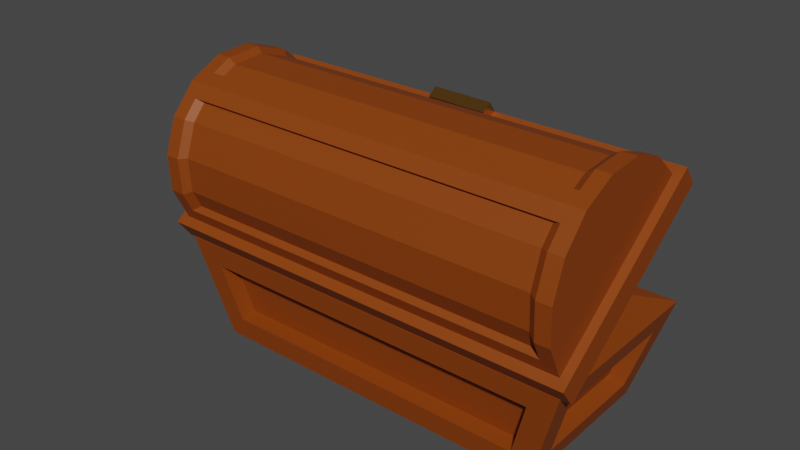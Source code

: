 # Source: barmalejus_chest.blend  (saved by Blender 4.1.23; exported with 4.5.12 LTS)
import bpy
from mathutils import Matrix  # noqa: F401  (used for matrix-valued properties, if any)

bpy.ops.wm.read_factory_settings(use_empty=True)
scene = bpy.context.scene
scene.name = 'camera'

# ---- collections
col_collection = bpy.data.collections.new('Collection'); scene.collection.children.link(col_collection)

# ---- materials (node trees are filled in below, after node groups)
mat_material_002 = bpy.data.materials.new('Material.002')
mat_material_006 = bpy.data.materials.new('Material.006')

# ---- material node trees
mat_material_002.use_nodes = True; mat_material_002.node_tree.nodes.clear()
_N = mat_material_002.node_tree.nodes; _L = mat_material_002.node_tree.links
n0 = _N.new('ShaderNodeBsdfPrincipled'); n0.name = 'Principled BSDF'; n0.location = (10, 300)
n0.distribution = 'GGX'
n0.subsurface_method = 'RANDOM_WALK_SKIN'
n0.inputs[0].default_value = (0.2655, 0.05048, 0.0, 1.0)
n0.inputs[1].default_value = 0.1376
n0.inputs[2].default_value = 0.5826
n0.inputs[3].default_value = 1.45
n0.inputs[27].default_value = (0.0, 0.0, 0.0, 1.0)
n0.inputs[28].default_value = 1.0
n1 = _N.new('ShaderNodeOutputMaterial'); n1.name = 'Material Output'; n1.location = (300, 300)
_L.new(n0.outputs[0], n1.inputs[0])
n1.is_active_output = True
mat_material_006.use_nodes = True; mat_material_006.node_tree.nodes.clear()
_N = mat_material_006.node_tree.nodes; _L = mat_material_006.node_tree.links
n0 = _N.new('ShaderNodeBsdfPrincipled'); n0.name = 'Principled BSDF'; n0.location = (10, 300)
n0.distribution = 'GGX'
n0.subsurface_method = 'RANDOM_WALK_SKIN'
n0.inputs[0].default_value = (0.7138, 0.3541, 0.07794, 1.0)
n0.inputs[1].default_value = 0.9908
n0.inputs[2].default_value = 0.2982
n0.inputs[3].default_value = 1.45
n0.inputs[27].default_value = (0.0, 0.0, 0.0, 1.0)
n0.inputs[28].default_value = 1.0
n1 = _N.new('ShaderNodeOutputMaterial'); n1.name = 'Material Output'; n1.location = (300, 300)
_L.new(n0.outputs[0], n1.inputs[0])
n1.is_active_output = True

# ---- world
world_world = bpy.data.worlds.new('World'); scene.world = world_world
world_world.use_nodes = True; world_world.node_tree.nodes.clear()
_N = world_world.node_tree.nodes; _L = world_world.node_tree.links
n0 = _N.new('ShaderNodeOutputWorld'); n0.name = 'World Output'; n0.location = (300, 300)
n1 = _N.new('ShaderNodeBackground'); n1.name = 'Background'; n1.location = (10, 300)
n1.inputs[0].default_value = (0.05088, 0.05088, 0.05088, 1.0)
_L.new(n1.outputs[0], n0.inputs[0])
n0.is_active_output = True
world_world.color = (0.05088, 0.05088, 0.05088)
world_world.use_sun_shadow = False
world_world.sun_shadow_jitter_overblur = 0.0

# ---- meshes
me_plane = bpy.data.meshes.new('Plane')
me_plane.from_pydata([(0.07019, -0.4387, 0.1861), (0.07019, -0.07091, 0.554), (0.07019, -0.4181, 0.2896), (0.07019, -0.3205, 0.4357), (0.07019, -0.1744, 0.5333), (1.93, 0.06893, 0.5539), (1.93, -0.4387, 0.1861), (1.93, -0.1744, 0.5333), (1.93, -0.3205, 0.4357), (1.93, -0.4181, 0.2896), (0.07019, 0.07091, 0.554), (0.07019, 0.4387, 0.1861), (0.07019, 0.1744, 0.5333), (0.07019, 0.3205, 0.4357), (0.07019, 0.4181, 0.2896), (1.93, 0.4387, 0.1861), (1.93, 0.4181, 0.2896), (1.93, 0.3205, 0.4357), (1.93, 0.1744, 0.5333), (0.07949, -0.3233, 0.2595), (0.0819, -0.3507, 0.1218), (1.918, -0.3506, 0.122), (1.921, -0.3233, 0.2597), (0.07951, -0.2493, 0.3687), (1.921, -0.2492, 0.3689), (0.07952, -0.1373, 0.4409), (1.921, -0.1373, 0.4411), (0.08195, 0.003804, 0.4676), (1.921, -0.002355, 0.4654), (1.921, 0.3236, 0.252), (1.918, 0.3544, 0.1137), (0.08193, 0.3543, 0.1135), (0.07952, 0.3236, 0.2518), (1.921, 0.2469, 0.363), (0.07953, 0.2468, 0.3628), (1.921, 0.1332, 0.4379), (0.07953, 0.1331, 0.4377), (0.08452, 0.3576, 0.01099), (0.08195, -0.008711, 0.4677), (0.08449, -0.3515, 0.0194), (1.916, -0.3514, 0.01959), (1.916, 0.3576, 0.01118), (-0.03985, -0.4984, 0.1166), (2.04, -0.4984, 0.1166), (2.04, 0.4984, 0.1166), (-0.03985, 0.4984, 0.1166), (-0.03985, 0.4984, 0.0006579), (-0.03985, -0.4984, 0.0006579), (2.04, -0.4984, 0.0006579), (2.04, 0.4984, 0.0006579), (0.0, -0.3612, 0.266), (0.0, -0.3788, 0.1777), (2.0, -0.3788, 0.1777), (2.0, -0.3612, 0.266), (0.0, -0.277, 0.3921), (2.0, -0.277, 0.3921), (0.0, -0.1509, 0.4764), (2.0, -0.1509, 0.4763), (0.0, 0.003822, 0.5071), (2.0, 0.3612, 0.266), (2.0, -1.443e-08, 0.506), (1.93, -0.06893, 0.5539), (2.0, 0.3788, 0.1777), (0.0, 0.3788, 0.1777), (0.0, 0.3612, 0.266), (2.0, 0.277, 0.3921), (0.0, 0.277, 0.3921), (2.0, 0.1509, 0.4763), (0.0, 0.1509, 0.4764), (0.0, -0.003822, 0.5071), (1.893, -0.3873, 0.2876), (0.1068, -0.3873, 0.2876), (1.893, -0.2969, 0.4228), (0.1068, -0.2969, 0.4228), (1.893, -0.1616, 0.5132), (0.1068, -0.1616, 0.5132), (0.1068, 0.3873, 0.2876), (1.893, 0.3873, 0.2876), (0.1068, 0.2969, 0.4228), (1.893, 0.2969, 0.4228), (0.1068, 0.1616, 0.5132), (1.893, 0.1616, 0.5132), (0.1068, -0.4062, 0.1911), (1.893, -0.4062, 0.1911), (0.1068, -0.0651, 0.5322), (1.893, -0.0632, 0.5322), (1.893, 0.4062, 0.1911), (0.1068, 0.4062, 0.1911), (0.1068, 0.0651, 0.5322), (1.893, 0.0632, 0.5322), (0.0, -0.4181, 0.2896), (0.0, -0.4524, 0.1173), (2.0, -0.4524, 0.1173), (2.0, -0.4181, 0.2896), (0.0, -0.3205, 0.4357), (2.0, -0.3205, 0.4357), (0.0, -0.1744, 0.5333), (2.0, -0.1744, 0.5333), (0.0, -0.002131, 0.5676), (2.0, -1.49e-08, 0.5676), (2.0, 0.4181, 0.2896), (2.0, 0.4524, 0.1173), (0.0, 0.4524, 0.1173), (0.0, 0.4181, 0.2896), (2.0, 0.3205, 0.4357), (0.0, 0.3205, 0.4357), (2.0, 0.1744, 0.5333), (0.0, 0.1744, 0.5333), (0.0, 0.002131, 0.5676)], [], [(101, 44, 45, 102), (98, 99, 108), (52, 62, 59, 65, 67, 60, 57, 55, 53), (11, 87, 86, 15), (18, 81, 89, 5), (2, 71, 73, 3), (15, 86, 77, 16), (10, 88, 80, 12), (9, 70, 83, 6), (1, 84, 85, 61), (12, 80, 78, 13), (63, 51, 50, 54, 56, 58, 69, 68, 66, 64), (39, 20, 21, 40), (41, 30, 31, 37), (27, 38, 28), (21, 22, 24, 26, 28, 35, 33, 29, 30), (20, 19, 22, 21), (19, 23, 24, 22), (23, 25, 26, 24), (25, 27, 28, 26), (30, 29, 32, 31), (29, 33, 34, 32), (33, 35, 36, 34), (35, 28, 38, 36), (31, 32, 34, 36, 38, 27, 25, 23, 19, 20), (40, 21, 30, 41), (37, 31, 20, 39), (39, 40, 48, 47), (40, 41, 49, 48), (41, 37, 46, 49), (47, 48, 43, 42), (49, 46, 45, 44), (48, 49, 44, 43), (46, 47, 42, 45), (102, 45, 42, 91), (91, 42, 43, 92), (92, 43, 44, 101), (37, 39, 47, 46), (2, 90, 91, 0), (0, 91, 92, 6), (6, 92, 93, 9), (3, 94, 90, 2), (9, 93, 95, 8), (4, 96, 94, 3), (8, 95, 97, 7), (1, 98, 96, 4), (7, 97, 99, 61), (61, 99, 98, 1), (16, 100, 101, 15), (15, 101, 102, 11), (11, 102, 103, 14), (17, 104, 100, 16), (14, 103, 105, 13), (18, 106, 104, 17), (13, 105, 107, 12), (12, 107, 108, 10), (5, 99, 106, 18), (10, 108, 99, 5), (82, 83, 70, 71), (71, 70, 72, 73), (73, 72, 74, 75), (75, 74, 85, 84), (86, 87, 76, 77), (77, 76, 78, 79), (79, 78, 80, 81), (81, 80, 88, 89), (8, 72, 70, 9), (5, 89, 88, 10), (14, 76, 87, 11), (3, 73, 75, 4), (16, 77, 79, 17), (7, 74, 72, 8), (13, 78, 76, 14), (4, 75, 84, 1), (0, 82, 71, 2), (17, 79, 81, 18), (61, 85, 74, 7), (6, 83, 82, 0), (51, 91, 90, 50), (53, 93, 92, 52), (50, 90, 94, 54), (55, 95, 93, 53), (54, 94, 96, 56), (57, 97, 95, 55), (56, 96, 98, 58), (60, 99, 97, 57), (62, 101, 100, 59), (64, 103, 102, 63), (59, 100, 104, 65), (66, 105, 103, 64), (65, 104, 106, 67), (68, 107, 105, 66), (69, 108, 107, 68), (63, 102, 91, 51), (58, 98, 108, 69), (52, 92, 101, 62), (67, 106, 99, 60)])
_uv = me_plane.uv_layers.new(name='UVMap')
_uv.uv.foreach_set('vector', [1.0, 1.0, 1.0, 1.0, 0.0, 1.0, 0.0, 1.0, 0.0, 0.4976, 1.0, 0.5024, 0.0, 0.5024, 1.0, 0.07352, 1.0, 0.9264, 1.0, 0.9234, 1.0, 0.8644, 1.0, 0.6781, 1.0, 0.4986, 1.0, 0.3213, 1.0, 0.1355, 1.0, 0.07655, 0.03509, 0.995, 0.03509, 0.995, 0.9649, 0.995, 0.9649, 0.995, 0.9649, 0.6928, 0.9649, 0.6928, 0.9649, 0.5776, 0.9649, 0.5776, 0.03509, 0.01263, 0.03509, 0.01263, 0.03509, 0.04859, 0.03509, 0.04859, 0.9649, 0.995, 0.9649, 0.995, 0.9649, 0.9874, 0.9649, 0.9874, 0.03509, 0.5784, 0.03509, 0.5784, 0.03509, 0.6928, 0.03509, 0.6928, 0.9649, 0.01263, 0.9649, 0.01263, 0.9649, 0.005044, 0.9649, 0.005044, 0.03509, 0.4216, 0.03509, 0.4216, 0.9649, 0.4224, 0.9649, 0.4224, 0.03509, 0.6928, 0.03509, 0.6928, 0.03509, 0.9514, 0.03509, 0.9514, 0.0, 0.9265, 0.0, 0.07354, 0.0, 0.07657, 0.0, 0.1355, 0.0, 0.3217, 0.0, 0.5043, 0.0, 0.4957, 0.0, 0.6783, 0.0, 0.8645, 0.0, 0.9234, 0.0, 0.0, 0.0, 0.0, 1.0, 0.0, 1.0, 0.0, 1.0, 1.0, 1.0, 1.0, 0.0, 1.0, 0.0, 1.0, 0.0, 0.4976, 0.0, 0.5024, 1.0, 0.5024, 1.0, 0.0, 1.0, 0.01263, 1.0, 0.04859, 1.0, 0.3072, 1.0, 0.4976, 1.0, 0.6928, 1.0, 0.9514, 1.0, 0.9874, 1.0, 1.0, 0.0, 0.0, 0.0, 0.01263, 1.0, 0.01263, 1.0, 0.0, 0.0, 0.01263, 0.0, 0.04859, 1.0, 0.04859, 1.0, 0.01263, 0.0, 0.04859, 0.0, 0.3072, 1.0, 0.3072, 1.0, 0.04859, 0.0, 0.3072, 0.0, 0.4976, 1.0, 0.4976, 1.0, 0.3072, 1.0, 1.0, 1.0, 0.9874, 0.0, 0.9874, 0.0, 1.0, 1.0, 0.9874, 1.0, 0.9514, 0.0, 0.9514, 0.0, 0.9874, 1.0, 0.9514, 1.0, 0.6928, 0.0, 0.6928, 0.0, 0.9514, 1.0, 0.6928, 1.0, 0.5024, 0.0, 0.5024, 0.0, 0.6928, 0.0, 1.0, 0.0, 0.9874, 0.0, 0.9514, 0.0, 0.6928, 0.0, 0.5024, 0.0, 0.4976, 0.0, 0.3072, 0.0, 0.04859, 0.0, 0.01263, 0.0, 0.0, 1.0, 0.0, 1.0, 0.0, 1.0, 1.0, 1.0, 1.0, 0.0, 1.0, 0.0, 1.0, 0.0, 0.0, 0.0, 0.0, 0.0, 0.0, 1.0, 0.0, 1.0, 0.0, 0.0, 0.0, 1.0, 0.0, 1.0, 1.0, 1.0, 1.0, 1.0, 0.0, 1.0, 1.0, 0.0, 1.0, 0.0, 1.0, 1.0, 1.0, 0.0, 0.0, 1.0, 0.0, 1.0, 0.0, 0.0, 0.0, 1.0, 1.0, 0.0, 1.0, 0.0, 1.0, 1.0, 1.0, 1.0, 0.0, 1.0, 1.0, 1.0, 1.0, 1.0, 0.0, 0.0, 1.0, 0.0, 0.0, 0.0, 0.0, 0.0, 1.0, 0.0, 1.0, 0.0, 1.0, 0.0, 0.0, 0.0, 0.0, 0.0, 0.0, 0.0, 0.0, 1.0, 0.0, 1.0, 0.0, 1.0, 0.0, 1.0, 0.0, 1.0, 1.0, 1.0, 1.0, 0.0, 1.0, 0.0, 0.0, 0.0, 0.0, 0.0, 1.0, 0.03509, 0.01263, 0.0, 0.01263, 0.0, 0.0, 0.03509, 0.005044, 0.03509, 0.005044, 0.0, 0.0, 1.0, 0.0, 0.9649, 0.005044, 0.9649, 0.005044, 1.0, 0.0, 1.0, 0.01263, 0.9649, 0.01263, 0.03509, 0.04859, 0.0, 0.04859, 0.0, 0.01263, 0.03509, 0.01263, 0.9649, 0.01263, 1.0, 0.01263, 1.0, 0.04859, 0.9649, 0.04859, 0.03509, 0.3072, 0.0, 0.3072, 0.0, 0.04859, 0.03509, 0.04859, 0.9649, 0.04859, 1.0, 0.04859, 1.0, 0.3072, 0.9649, 0.3072, 0.03509, 0.4216, 0.0, 0.4976, 0.0, 0.3072, 0.03509, 0.3072, 0.9649, 0.3072, 1.0, 0.3072, 1.0, 0.4976, 0.9649, 0.4224, 0.9649, 0.4224, 1.0, 0.4976, 0.0, 0.4976, 0.03509, 0.4216, 0.9649, 0.9874, 1.0, 0.9874, 1.0, 1.0, 0.9649, 0.995, 0.9649, 0.995, 1.0, 1.0, 0.0, 1.0, 0.03509, 0.995, 0.03509, 0.995, 0.0, 1.0, 0.0, 0.9874, 0.03509, 0.9874, 0.9649, 0.9514, 1.0, 0.9514, 1.0, 0.9874, 0.9649, 0.9874, 0.03509, 0.9874, 0.0, 0.9874, 0.0, 0.9514, 0.03509, 0.9514, 0.9649, 0.6928, 1.0, 0.6928, 1.0, 0.9514, 0.9649, 0.9514, 0.03509, 0.9514, 0.0, 0.9514, 0.0, 0.6928, 0.03509, 0.6928, 0.03509, 0.6928, 0.0, 0.6928, 0.0, 0.5024, 0.03509, 0.5784, 0.9649, 0.5776, 1.0, 0.5024, 1.0, 0.6928, 0.9649, 0.6928, 0.03509, 0.5784, 0.0, 0.5024, 1.0, 0.5024, 0.9649, 0.5776, 0.03509, 0.005044, 0.9649, 0.005044, 0.9649, 0.01263, 0.03509, 0.01263, 0.03509, 0.01263, 0.9649, 0.01263, 0.9649, 0.04859, 0.03509, 0.04859, 0.03509, 0.04859, 0.9649, 0.04859, 0.9649, 0.3072, 0.03509, 0.3072, 0.03509, 0.3072, 0.9649, 0.3072, 0.9649, 0.4224, 0.03509, 0.4216, 0.9649, 0.995, 0.03509, 0.995, 0.03509, 0.9874, 0.9649, 0.9874, 0.9649, 0.9874, 0.03509, 0.9874, 0.03509, 0.9514, 0.9649, 0.9514, 0.9649, 0.9514, 0.03509, 0.9514, 0.03509, 0.6928, 0.9649, 0.6928, 0.9649, 0.6928, 0.03509, 0.6928, 0.03509, 0.5784, 0.9649, 0.5776, 0.9649, 0.04859, 0.9649, 0.04859, 0.9649, 0.01263, 0.9649, 0.01263, 0.9649, 0.5776, 0.9649, 0.5776, 0.03509, 0.5784, 0.03509, 0.5784, 0.03509, 0.9874, 0.03509, 0.9874, 0.03509, 0.995, 0.03509, 0.995, 0.03509, 0.04859, 0.03509, 0.04859, 0.03509, 0.3072, 0.03509, 0.3072, 0.9649, 0.9874, 0.9649, 0.9874, 0.9649, 0.9514, 0.9649, 0.9514, 0.9649, 0.3072, 0.9649, 0.3072, 0.9649, 0.04859, 0.9649, 0.04859, 0.03509, 0.9514, 0.03509, 0.9514, 0.03509, 0.9874, 0.03509, 0.9874, 0.03509, 0.3072, 0.03509, 0.3072, 0.03509, 0.4216, 0.03509, 0.4216, 0.03509, 0.005044, 0.03509, 0.005044, 0.03509, 0.01263, 0.03509, 0.01263, 0.9649, 0.9514, 0.9649, 0.9514, 0.9649, 0.6928, 0.9649, 0.6928, 0.9649, 0.4224, 0.9649, 0.4224, 0.9649, 0.3072, 0.9649, 0.3072, 0.9649, 0.005044, 0.9649, 0.005044, 0.03509, 0.005044, 0.03509, 0.005044, 0.0, 0.07354, 0.0, 0.0, 0.0, 0.01263, 0.0, 0.07657, 1.0, 0.07655, 1.0, 0.01263, 1.0, 0.0, 1.0, 0.07352, 0.0, 0.07657, 0.0, 0.01263, 0.0, 0.04859, 0.0, 0.1355, 1.0, 0.1355, 1.0, 0.04859, 1.0, 0.01263, 1.0, 0.07655, 0.0, 0.1355, 0.0, 0.04859, 0.0, 0.3072, 0.0, 0.3217, 1.0, 0.3213, 1.0, 0.3072, 1.0, 0.04859, 1.0, 0.1355, 0.0, 0.3217, 0.0, 0.3072, 0.0, 0.4976, 0.0, 0.5043, 1.0, 0.4986, 1.0, 0.4976, 1.0, 0.3072, 1.0, 0.3213, 1.0, 0.9264, 1.0, 1.0, 1.0, 0.9874, 1.0, 0.9234, 0.0, 0.9234, 0.0, 0.9874, 0.0, 1.0, 0.0, 0.9265, 1.0, 0.9234, 1.0, 0.9874, 1.0, 0.9514, 1.0, 0.8644, 0.0, 0.8645, 0.0, 0.9514, 0.0, 0.9874, 0.0, 0.9234, 1.0, 0.8644, 1.0, 0.9514, 1.0, 0.6928, 1.0, 0.6781, 0.0, 0.6783, 0.0, 0.6928, 0.0, 0.9514, 0.0, 0.8645, 0.0, 0.4957, 0.0, 0.5024, 0.0, 0.6928, 0.0, 0.6783, 0.0, 0.9265, 0.0, 1.0, 0.0, 0.0, 0.0, 0.07354, 0.0, 0.5043, 0.0, 0.4976, 0.0, 0.5024, 0.0, 0.4957, 1.0, 0.07352, 1.0, 0.0, 1.0, 1.0, 1.0, 0.9264, 1.0, 0.6781, 1.0, 0.6928, 1.0, 0.4976, 1.0, 0.4986])
me_plane.materials.append(mat_material_002)
me_plane.update()
me_plane_001 = bpy.data.meshes.new('Plane.001')
me_plane_001.from_pydata([(-0.8495, -0.3843, 0.0), (0.8495, -0.3843, 0.0), (-0.8495, 0.3843, 0.0), (0.8495, 0.3843, 0.0), (-1.0, 0.4524, 0.4965), (-1.0, -0.4524, 0.4965), (1.0, -0.4524, 0.4965), (1.0, 0.4524, 0.4965), (-0.7376, 0.2958, 0.09972), (-0.7376, -0.2958, 0.09972), (0.7376, -0.2958, 0.09972), (0.7376, 0.2958, 0.09972), (-0.8527, 0.3479, 0.5189), (-0.8527, -0.3479, 0.5189), (0.8527, -0.3479, 0.5189), (0.8527, 0.3479, 0.5189), (-0.8819, 0.2862, 0.107), (-0.9676, 0.325, 0.3895), (-0.9676, -0.325, 0.3895), (-0.8819, -0.2862, 0.107), (0.8819, -0.2862, 0.107), (0.9676, -0.325, 0.3895), (0.9676, 0.325, 0.3895), (0.8819, 0.2862, 0.107), (0.7663, 0.3995, 0.1108), (0.8497, 0.4372, 0.3858), (-0.8497, 0.4372, 0.3858), (-0.7663, 0.3995, 0.1108), (-0.7663, -0.3995, 0.1108), (-0.8497, -0.4372, 0.3858), (0.8497, -0.4372, 0.3858), (0.7663, -0.3995, 0.1108), (-0.8921, 0.3247, 0.4124), (-0.8064, 0.286, 0.1299), (-0.8064, -0.286, 0.1299), (-0.8921, -0.3247, 0.4124), (0.8064, -0.286, 0.1299), (0.8921, -0.3247, 0.4124), (0.8064, 0.286, 0.1299), (0.8921, 0.3247, 0.4124), (0.7663, 0.3211, 0.1215), (0.8497, 0.3587, 0.3965), (-0.7663, 0.3211, 0.1215), (-0.8497, 0.3587, 0.3965), (-0.7663, -0.3211, 0.1215), (-0.8497, -0.3587, 0.3965), (0.7663, -0.3211, 0.1215), (0.8497, -0.3587, 0.3965)], [], [(0, 2, 3, 1), (24, 40, 41, 25), (19, 34, 33, 16), (20, 36, 37, 21), (16, 33, 32, 17), (9, 10, 11, 8), (8, 12, 13, 9), (10, 14, 15, 11), (11, 15, 12, 8), (9, 13, 14, 10), (6, 14, 13, 5), (7, 15, 14, 6), (4, 12, 15, 7), (5, 13, 12, 4), (2, 16, 17, 4), (4, 17, 18, 5), (5, 18, 19, 0), (0, 19, 16, 2), (1, 20, 21, 6), (6, 21, 22, 7), (7, 22, 23, 3), (3, 23, 20, 1), (3, 24, 25, 7), (7, 25, 26, 4), (4, 26, 27, 2), (2, 27, 24, 3), (0, 28, 29, 5), (5, 29, 30, 6), (6, 30, 31, 1), (1, 31, 28, 0), (33, 34, 35, 32), (36, 38, 39, 37), (40, 42, 43, 41), (44, 46, 47, 45), (23, 38, 36, 20), (28, 44, 45, 29), (17, 32, 35, 18), (27, 42, 40, 24), (21, 37, 39, 22), (31, 46, 44, 28), (18, 35, 34, 19), (25, 41, 43, 26), (22, 39, 38, 23), (29, 45, 47, 30), (26, 43, 42, 27), (30, 47, 46, 31)])
_uv = me_plane_001.uv_layers.new(name='UVMap')
_uv.uv.foreach_set('vector', [0.0, 0.0, 0.0, 1.0, 1.0, 1.0, 1.0, 0.0, 0.936, 1.0, 0.936, 1.0, 0.9393, 1.0, 0.9393, 1.0, 0.0, 0.1389, 0.0, 0.1389, 0.0, 0.8611, 0.0, 0.8611, 1.0, 0.1389, 1.0, 0.1389, 1.0, 0.1301, 1.0, 0.1301, 0.0, 0.8611, 0.0, 0.8611, 0.0, 0.8699, 0.0, 0.8699, 0.0, 0.0, 1.0, 0.0, 1.0, 1.0, 0.0, 1.0, 0.0, 1.0, 0.0, 1.0, 0.0, 0.0, 0.0, 0.0, 1.0, 0.0, 1.0, 0.0, 1.0, 1.0, 1.0, 1.0, 1.0, 1.0, 1.0, 1.0, 0.0, 1.0, 0.0, 1.0, 0.0, 0.0, 0.0, 0.0, 1.0, 0.0, 1.0, 0.0, 1.0, 0.0, 1.0, 0.0, 0.0, 0.0, 0.0, 0.0, 1.0, 1.0, 1.0, 1.0, 1.0, 0.0, 1.0, 0.0, 0.0, 1.0, 0.0, 1.0, 1.0, 1.0, 1.0, 1.0, 0.0, 0.0, 0.0, 0.0, 0.0, 1.0, 0.0, 1.0, 0.0, 1.0, 0.0, 0.8611, 0.0, 0.8699, 0.0, 1.0, 0.0, 1.0, 0.0, 0.8699, 0.0, 0.1301, 0.0, 0.0, 0.0, 0.0, 0.0, 0.1301, 0.0, 0.1389, 0.0, 0.0, 0.0, 0.0, 0.0, 0.1389, 0.0, 0.8611, 0.0, 1.0, 1.0, 0.0, 1.0, 0.1389, 1.0, 0.1301, 1.0, 0.0, 1.0, 0.0, 1.0, 0.1301, 1.0, 0.8699, 1.0, 1.0, 1.0, 1.0, 1.0, 0.8699, 1.0, 0.8611, 1.0, 1.0, 1.0, 1.0, 1.0, 0.8611, 1.0, 0.1389, 1.0, 0.0, 1.0, 1.0, 0.936, 1.0, 0.9393, 1.0, 1.0, 1.0, 1.0, 1.0, 0.9393, 1.0, 0.06071, 1.0, 0.0, 1.0, 0.0, 1.0, 0.06071, 1.0, 0.06404, 1.0, 0.0, 1.0, 0.0, 1.0, 0.06404, 1.0, 0.936, 1.0, 1.0, 1.0, 0.0, 0.0, 0.06404, 0.0, 0.06071, 0.0, 0.0, 0.0, 0.0, 0.0, 0.06071, 0.0, 0.9393, 0.0, 1.0, 0.0, 1.0, 0.0, 0.9393, 0.0, 0.936, 0.0, 1.0, 0.0, 1.0, 0.0, 0.936, 0.0, 0.06404, 0.0, 0.0, 0.0, 0.0, 0.8611, 0.0, 0.1389, 0.0, 0.1301, 0.0, 0.8699, 1.0, 0.1389, 1.0, 0.8611, 1.0, 0.8699, 1.0, 0.1301, 0.936, 1.0, 0.06404, 1.0, 0.06071, 1.0, 0.9393, 1.0, 0.06404, 0.0, 0.936, 0.0, 0.9393, 0.0, 0.06071, 0.0, 1.0, 0.8611, 1.0, 0.8611, 1.0, 0.1389, 1.0, 0.1389, 0.06404, 0.0, 0.06404, 0.0, 0.06071, 0.0, 0.06071, 0.0, 0.0, 0.8699, 0.0, 0.8699, 0.0, 0.1301, 0.0, 0.1301, 0.06404, 1.0, 0.06404, 1.0, 0.936, 1.0, 0.936, 1.0, 1.0, 0.1301, 1.0, 0.1301, 1.0, 0.8699, 1.0, 0.8699, 0.936, 0.0, 0.936, 0.0, 0.06404, 0.0, 0.06404, 0.0, 0.0, 0.1301, 0.0, 0.1301, 0.0, 0.1389, 0.0, 0.1389, 0.9393, 1.0, 0.9393, 1.0, 0.06071, 1.0, 0.06071, 1.0, 1.0, 0.8699, 1.0, 0.8699, 1.0, 0.8611, 1.0, 0.8611, 0.06071, 0.0, 0.06071, 0.0, 0.9393, 0.0, 0.9393, 0.0, 0.06071, 1.0, 0.06071, 1.0, 0.06404, 1.0, 0.06404, 1.0, 0.9393, 0.0, 0.9393, 0.0, 0.936, 0.0, 0.936, 0.0])
me_plane_001.materials.append(mat_material_002)
me_plane_001.update()
me_plane_002 = bpy.data.meshes.new('Plane.002')
me_plane_002.from_pydata([(2.04, 0.4984, 0.1166), (-0.03985, 0.4984, 0.1166), (-0.03985, 0.4984, 0.0006579), (2.04, 0.4984, 0.0006579)], [], [(3, 2, 1, 0)])
_uv = me_plane_002.uv_layers.new(name='UVMap')
_uv.uv.foreach_set('vector', [1.0, 1.0, 0.0, 1.0, 0.0, 1.0, 1.0, 1.0])
me_plane_002.materials.append(mat_material_002)
me_plane_002.update()
me_plane_008 = bpy.data.meshes.new('Plane.008')
me_plane_008.from_pydata([(1.145, 0.4468, 0.1779), (0.855, 0.4477, 0.1809), (0.9842, 0.4473, -0.1061), (0.8551, 0.4477, 0.02431), (0.9197, 0.4475, -0.08815), (0.8724, 0.4477, -0.04042), (1.016, 0.4472, -0.1064), (1.145, 0.4468, 0.02137), (1.08, 0.447, -0.08978), (1.128, 0.4468, -0.04301), (1.145, 0.4487, 0.1779), (0.8551, 0.4496, 0.1809), (0.9844, 0.4492, -0.1061), (1.016, 0.4491, -0.1064), (1.081, 0.4489, -0.08978), (1.128, 0.4487, -0.04301), (1.145, 0.4487, 0.02137), (0.8552, 0.4496, 0.02431), (0.8726, 0.4496, -0.04042), (0.9199, 0.4494, -0.08815), (1.145, 0.5029, 0.1779), (0.8553, 0.5039, 0.1809), (0.9846, 0.5034, -0.1061), (1.016, 0.5033, -0.1064), (1.081, 0.5031, -0.08978), (1.128, 0.503, -0.04301), (1.145, 0.5029, 0.02137), (0.8554, 0.5039, 0.02431), (0.8728, 0.5038, -0.04041), (0.92, 0.5036, -0.08815)], [], [(6, 8, 9, 7, 0, 1, 3, 5, 4, 2), (15, 25, 26, 16), (9, 15, 16, 7), (2, 12, 13, 6), (5, 18, 19, 4), (7, 16, 10, 0), (6, 13, 14, 8), (4, 19, 12, 2), (1, 11, 17, 3), (8, 14, 15, 9), (0, 10, 11, 1), (3, 17, 18, 5), (23, 22, 29, 28, 27, 21, 20, 26, 25, 24), (12, 22, 23, 13), (18, 28, 29, 19), (16, 26, 20, 10), (13, 23, 24, 14), (19, 29, 22, 12), (11, 21, 27, 17), (14, 24, 25, 15), (10, 20, 21, 11), (17, 27, 28, 18)])
_uv = me_plane_008.uv_layers.new(name='UVMap')
_uv.uv.foreach_set('vector', [0.5547, 1.0, 0.7774, 1.0, 0.9403, 1.0, 1.0, 1.0, 1.0, 1.0, 0.0, 1.0, 0.0, 1.0, 0.05966, 1.0, 0.2226, 1.0, 0.4453, 1.0, 0.9403, 1.0, 0.9403, 1.0, 1.0, 1.0, 1.0, 1.0, 0.9403, 1.0, 0.9403, 1.0, 1.0, 1.0, 1.0, 1.0, 0.4453, 1.0, 0.4453, 1.0, 0.5547, 1.0, 0.5547, 1.0, 0.05966, 1.0, 0.05966, 1.0, 0.2226, 1.0, 0.2226, 1.0, 1.0, 1.0, 1.0, 1.0, 1.0, 1.0, 1.0, 1.0, 0.5547, 1.0, 0.5547, 1.0, 0.7774, 1.0, 0.7774, 1.0, 0.2226, 1.0, 0.2226, 1.0, 0.4453, 1.0, 0.4453, 1.0, 0.0, 1.0, 0.0, 1.0, 0.0, 1.0, 0.0, 1.0, 0.7774, 1.0, 0.7774, 1.0, 0.9403, 1.0, 0.9403, 1.0, 1.0, 1.0, 1.0, 1.0, 0.0, 1.0, 0.0, 1.0, 0.0, 1.0, 0.0, 1.0, 0.05966, 1.0, 0.05966, 1.0, 0.5547, 1.0, 0.4453, 1.0, 0.2226, 1.0, 0.05966, 1.0, 0.0, 1.0, 0.0, 1.0, 1.0, 1.0, 1.0, 1.0, 0.9403, 1.0, 0.7774, 1.0, 0.4453, 1.0, 0.4453, 1.0, 0.5547, 1.0, 0.5547, 1.0, 0.05966, 1.0, 0.05966, 1.0, 0.2226, 1.0, 0.2226, 1.0, 1.0, 1.0, 1.0, 1.0, 1.0, 1.0, 1.0, 1.0, 0.5547, 1.0, 0.5547, 1.0, 0.7774, 1.0, 0.7774, 1.0, 0.2226, 1.0, 0.2226, 1.0, 0.4453, 1.0, 0.4453, 1.0, 0.0, 1.0, 0.0, 1.0, 0.0, 1.0, 0.0, 1.0, 0.7774, 1.0, 0.7774, 1.0, 0.9403, 1.0, 0.9403, 1.0, 1.0, 1.0, 1.0, 1.0, 0.0, 1.0, 0.0, 1.0, 0.0, 1.0, 0.0, 1.0, 0.05966, 1.0, 0.05966, 1.0])
me_plane_008.materials.append(mat_material_006)
me_plane_008.update()
me_circle = bpy.data.meshes.new('Circle')
me_circle.from_pydata([(0.0, 1.0, 0.0), (-0.5, 0.866, 0.0), (-0.866, 0.5, 0.0), (-1.0, 0.0, 0.0), (-0.866, -0.5, 0.0), (-0.5, -0.866, 0.0), (0.0, -1.0, 0.0), (0.5, -0.866, 0.0), (0.866, -0.5, 0.0), (1.0, 0.0, 0.0), (0.866, 0.5, 0.0), (0.5, 0.866, 0.0), (-0.3567, 0.6178, 0.2717), (0.0, 0.7134, 0.2717), (-0.6178, 0.3567, 0.2717), (-0.7134, 0.0, 0.2717), (-0.6178, -0.3567, 0.2717), (-0.3567, -0.6178, 0.2717), (0.0, -0.7134, 0.2717), (0.3567, -0.6178, 0.2717), (0.6178, -0.3567, 0.2717), (0.7134, 0.0, 0.2717), (0.6178, 0.3567, 0.2717), (0.3567, 0.6178, 0.2717), (-0.3567, 0.6178, 0.08632), (1.809e-09, 0.7134, 0.08632), (-0.6178, 0.3567, 0.08632), (-0.7134, 0.0, 0.08632), (-0.6178, -0.3567, 0.08632), (-0.3567, -0.6178, 0.08632), (1.809e-09, -0.7134, 0.08632), (0.3567, -0.6178, 0.08632), (0.6178, -0.3567, 0.08632), (0.7134, 0.0, 0.08632), (0.6178, 0.3567, 0.08632), (0.3567, 0.6178, 0.08632), (-0.5, 0.866, 0.1752), (-0.4501, 0.7795, 0.2717), (-0.4933, 0.8544, 0.2235), (-0.475, 0.8228, 0.2588), (0.0, 0.9001, 0.2717), (0.0, 1.0, 0.1752), (0.0, 0.9501, 0.2588), (0.0, 0.9866, 0.2235), (-0.866, 0.5, 0.1752), (-0.7795, 0.4501, 0.2717), (-0.8544, 0.4933, 0.2235), (-0.8228, 0.475, 0.2588), (-1.0, 0.0, 0.1752), (-0.9001, 0.0, 0.2717), (-0.9866, 0.0, 0.2235), (-0.9501, 0.0, 0.2588), (-0.866, -0.5, 0.1752), (-0.7795, -0.4501, 0.2717), (-0.8544, -0.4933, 0.2235), (-0.8228, -0.475, 0.2588), (-0.5, -0.866, 0.1752), (-0.4501, -0.7795, 0.2717), (-0.4933, -0.8544, 0.2235), (-0.475, -0.8228, 0.2588), (0.0, -1.0, 0.1752), (0.0, -0.9001, 0.2717), (0.0, -0.9866, 0.2235), (0.0, -0.9501, 0.2588), (0.5, -0.866, 0.1752), (0.4501, -0.7795, 0.2717), (0.4933, -0.8544, 0.2235), (0.475, -0.8228, 0.2588), (0.866, -0.5, 0.1752), (0.7795, -0.4501, 0.2717), (0.8544, -0.4933, 0.2235), (0.8228, -0.475, 0.2588), (1.0, 0.0, 0.1752), (0.9001, 0.0, 0.2717), (0.9866, 0.0, 0.2235), (0.9501, 0.0, 0.2588), (0.866, 0.5, 0.1752), (0.7795, 0.4501, 0.2717), (0.8544, 0.4933, 0.2235), (0.8228, 0.475, 0.2588), (0.5, 0.866, 0.1752), (0.4501, 0.7795, 0.2717), (0.4933, 0.8544, 0.2235), (0.475, 0.8228, 0.2588)], [], [(1, 0, 11, 10, 9, 8, 7, 6, 5, 4, 3, 2), (22, 23, 35, 34), (21, 20, 69, 73), (18, 17, 57, 61), (15, 14, 45, 49), (13, 23, 81, 40), (22, 21, 73, 77), (19, 18, 61, 65), (16, 15, 49, 53), (23, 22, 77, 81), (20, 19, 65, 69), (17, 16, 53, 57), (14, 12, 37, 45), (0, 1, 36, 41), (1, 2, 44, 36), (2, 3, 48, 44), (3, 4, 52, 48), (4, 5, 56, 52), (5, 6, 60, 56), (6, 7, 64, 60), (7, 8, 68, 64), (8, 9, 72, 68), (9, 10, 76, 72), (10, 11, 80, 76), (11, 0, 41, 80), (24, 26, 27, 28, 29, 30, 31, 32, 33, 34, 35, 25), (13, 12, 24, 25), (19, 20, 32, 31), (16, 17, 29, 28), (23, 13, 25, 35), (12, 14, 26, 24), (20, 21, 33, 32), (17, 18, 30, 29), (14, 15, 27, 26), (21, 22, 34, 33), (18, 19, 31, 30), (15, 16, 28, 27), (37, 40, 42, 39), (39, 42, 43, 38), (38, 43, 41, 36), (45, 37, 39, 47), (47, 39, 38, 46), (46, 38, 36, 44), (49, 45, 47, 51), (51, 47, 46, 50), (50, 46, 44, 48), (53, 49, 51, 55), (55, 51, 50, 54), (54, 50, 48, 52), (57, 53, 55, 59), (59, 55, 54, 58), (58, 54, 52, 56), (61, 57, 59, 63), (63, 59, 58, 62), (62, 58, 56, 60), (65, 61, 63, 67), (67, 63, 62, 66), (66, 62, 60, 64), (69, 65, 67, 71), (71, 67, 66, 70), (70, 66, 64, 68), (73, 69, 71, 75), (75, 71, 70, 74), (74, 70, 68, 72), (77, 73, 75, 79), (79, 75, 74, 78), (78, 74, 72, 76), (81, 77, 79, 83), (83, 79, 78, 82), (82, 78, 76, 80), (40, 81, 83, 42), (42, 83, 82, 43), (43, 82, 80, 41), (12, 13, 40, 37)])
_uv = me_circle.uv_layers.new(name='UVMap')
_uv.uv.foreach_set('vector', [0.0, 0.0, 0.0, 0.0, 0.0, 0.0, 0.0, 0.0, 0.0, 0.0, 0.0, 0.0, 0.0, 0.0, 0.0, 0.0, 0.0, 0.0, 0.0, 0.0, 0.0, 0.0, 0.0, 0.0, 0.0, 0.0, 0.0, 0.0, 0.0, 0.0, 0.0, 0.0, 0.0, 0.0, 0.0, 0.0, 0.0, 0.0, 0.0, 0.0, 0.0, 0.0, 0.0, 0.0, 0.0, 0.0, 0.0, 0.0, 0.0, 0.0, 0.0, 0.0, 0.0, 0.0, 0.0, 0.0, 0.0, 0.0, 0.0, 0.0, 0.0, 0.0, 0.0, 0.0, 0.0, 0.0, 0.0, 0.0, 0.0, 0.0, 0.0, 0.0, 0.0, 0.0, 0.0, 0.0, 0.0, 0.0, 0.0, 0.0, 0.0, 0.0, 0.0, 0.0, 0.0, 0.0, 0.0, 0.0, 0.0, 0.0, 0.0, 0.0, 0.0, 0.0, 0.0, 0.0, 0.0, 0.0, 0.0, 0.0, 0.0, 0.0, 0.0, 0.0, 0.0, 0.0, 0.0, 0.0, 0.0, 0.0, 0.0, 0.0, 0.0, 0.0, 0.0, 0.0, 0.0, 0.0, 0.0, 0.0, 0.0, 0.0, 0.0, 0.0, 0.0, 0.0, 0.0, 0.0, 0.0, 0.0, 0.0, 0.0, 0.0, 0.0, 0.0, 0.0, 0.0, 0.0, 0.0, 0.0, 0.0, 0.0, 0.0, 0.0, 0.0, 0.0, 0.0, 0.0, 0.0, 0.0, 0.0, 0.0, 0.0, 0.0, 0.0, 0.0, 0.0, 0.0, 0.0, 0.0, 0.0, 0.0, 0.0, 0.0, 0.0, 0.0, 0.0, 0.0, 0.0, 0.0, 0.0, 0.0, 0.0, 0.0, 0.0, 0.0, 0.0, 0.0, 0.0, 0.0, 0.0, 0.0, 0.0, 0.0, 0.0, 0.0, 0.0, 0.0, 0.0, 0.0, 0.0, 0.0, 0.0, 0.0, 0.0, 0.0, 0.0, 0.0, 0.0, 0.0, 0.0, 0.0, 0.0, 0.0, 0.0, 0.0, 0.0, 0.0, 0.0, 0.0, 0.0, 0.0, 0.0, 0.0, 0.0, 0.0, 0.0, 0.0, 0.0, 0.0, 0.0, 0.0, 0.0, 0.0, 0.0, 0.0, 0.0, 0.0, 0.0, 0.0, 0.0, 0.0, 0.0, 0.0, 0.0, 0.0, 0.0, 0.0, 0.0, 0.0, 0.0, 0.0, 0.0, 0.0, 0.0, 0.0, 0.0, 0.0, 0.0, 0.0, 0.0, 0.0, 0.0, 0.0, 0.0, 0.0, 0.0, 0.0, 0.0, 0.0, 0.0, 0.0, 0.0, 0.0, 0.0, 0.0, 0.0, 0.0, 0.0, 0.0, 0.0, 0.0, 0.0, 0.0, 0.0, 0.0, 0.0, 0.0, 0.0, 0.0, 0.0, 0.0, 0.0, 0.0, 0.0, 0.0, 0.0, 0.0, 0.0, 0.0, 0.0, 0.0, 0.0, 0.0, 0.0, 0.0, 0.0, 0.0, 0.0, 0.0, 0.0, 0.0, 0.0, 0.0, 0.0, 0.0, 0.0, 0.0, 0.0, 0.0, 0.0, 0.0, 0.0, 0.0, 0.0, 0.0, 0.0, 0.0, 0.0, 0.0, 0.0, 0.0, 0.0, 0.0, 0.0, 0.0, 0.0, 0.0, 0.0, 0.0, 0.0, 0.0, 0.0, 0.0, 0.0, 0.0, 0.0, 0.0, 0.0, 0.0, 0.0, 0.0, 0.0, 0.0, 0.0, 0.0, 0.0, 0.0, 0.0, 0.0, 0.0, 0.0, 0.0, 0.0, 0.0, 0.0, 0.0, 0.0, 0.0, 0.0, 0.0, 0.0, 0.0, 0.0, 0.0, 0.0, 0.0, 0.0, 0.0, 0.0, 0.0, 0.0, 0.0, 0.0, 0.0, 0.0, 0.0, 0.0, 0.0, 0.0, 0.0, 0.0, 0.0, 0.0, 0.0, 0.0, 0.0, 0.0, 0.0, 0.0, 0.0, 0.0, 0.0, 0.0, 0.0, 0.0, 0.0, 0.0, 0.0, 0.0, 0.0, 0.0, 0.0, 0.0, 0.0, 0.0, 0.0, 0.0, 0.0, 0.0, 0.0, 0.0, 0.0, 0.0, 0.0, 0.0, 0.0, 0.0, 0.0, 0.0, 0.0, 0.0, 0.0, 0.0, 0.0, 0.0, 0.0, 0.0, 0.0, 0.0, 0.0, 0.0, 0.0, 0.0, 0.0, 0.0, 0.0, 0.0, 0.0, 0.0, 0.0, 0.0, 0.0, 0.0, 0.0, 0.0, 0.0, 0.0, 0.0, 0.0, 0.0, 0.0, 0.0, 0.0, 0.0, 0.0, 0.0, 0.0, 0.0, 0.0, 0.0, 0.0, 0.0, 0.0, 0.0, 0.0, 0.0, 0.0, 0.0, 0.0, 0.0, 0.0, 0.0, 0.0, 0.0, 0.0, 0.0, 0.0, 0.0, 0.0, 0.0, 0.0, 0.0, 0.0, 0.0, 0.0, 0.0, 0.0, 0.0, 0.0, 0.0, 0.0, 0.0, 0.0, 0.0, 0.0, 0.0, 0.0, 0.0, 0.0, 0.0, 0.0, 0.0, 0.0, 0.0, 0.0, 0.0, 0.0, 0.0, 0.0, 0.0, 0.0, 0.0, 0.0, 0.0, 0.0, 0.0, 0.0, 0.0, 0.0, 0.0, 0.0, 0.0, 0.0, 0.0, 0.0, 0.0, 0.0, 0.0, 0.0, 0.0, 0.0, 0.0, 0.0, 0.0, 0.0, 0.0, 0.0, 0.0, 0.0, 0.0, 0.0, 0.0, 0.0, 0.0, 0.0, 0.0, 0.0, 0.0, 0.0, 0.0, 0.0, 0.0, 0.0, 0.0, 0.0, 0.0, 0.0, 0.0, 0.0, 0.0, 0.0, 0.0, 0.0, 0.0, 0.0, 0.0, 0.0, 0.0, 0.0, 0.0, 0.0, 0.0, 0.0, 0.0, 0.0, 0.0, 0.0, 0.0, 0.0, 0.0, 0.0, 0.0, 0.0, 0.0, 0.0, 0.0, 0.0, 0.0, 0.0, 0.0, 0.0, 0.0, 0.0, 0.0, 0.0, 0.0, 0.0, 0.0, 0.0, 0.0, 0.0, 0.0, 0.0, 0.0, 0.0, 0.0, 0.0, 0.0, 0.0, 0.0, 0.0, 0.0, 0.0, 0.0, 0.0, 0.0, 0.0, 0.0, 0.0, 0.0, 0.0, 0.0, 0.0])
me_circle.materials.append(mat_material_006)
me_circle.update()

# ---- objects
ob_plane = bpy.data.objects.new('Plane', me_plane)
ob_plane_001 = bpy.data.objects.new('Plane.001', me_plane_001)
ob_plane_002 = bpy.data.objects.new('Plane.002', me_plane_002)
ob_plane_004 = bpy.data.objects.new('Plane.004', me_plane_008)
ob_circle = bpy.data.objects.new('Circle', me_circle)
ob_circle_001 = bpy.data.objects.new('Circle.001', me_circle)
ob_circle_002 = bpy.data.objects.new('Circle.002', me_circle)
ob_circle_003 = bpy.data.objects.new('Circle.003', me_circle)
ob_circle_004 = bpy.data.objects.new('Circle.004', me_circle)
ob_circle_005 = bpy.data.objects.new('Circle.005', me_circle)

# ---- transforms, parenting, visibility, modifiers, constraints
ob_plane.location = (-0.9938, -0.04806, 0.7933)
ob_plane.rotation_euler = (0.6468, 0.001635, 0.0005647)
ob_plane_001.location = (0.0, 0.0, 0.0)
ob_plane_002.location = (-0.9938, -0.04806, 0.7933)
ob_plane_002.rotation_euler = (0.6468, 0.001635, 0.0005647)
ob_plane_004.location = (-0.9938, -0.04806, 0.7933)
ob_plane_004.rotation_euler = (0.6468, 0.001635, 0.0005647)
ob_circle.location = (-0.2757, -0.1633, 0.4839)
ob_circle.rotation_euler = (-0.744, 0.0619, 0.0397)
ob_circle.scale = (0.236, 0.236, 0.236)
ob_circle_001.location = (0.2449, -0.0907, 0.314)
ob_circle_001.rotation_euler = (-0.744, 0.0619, 0.7759)
ob_circle_001.scale = (0.236, 0.236, 0.236)
ob_circle_002.location = (-0.71, 0.02443, 0.4727)
ob_circle_002.rotation_euler = (-1.411, 0.3427, -0.91)
ob_circle_002.scale = (0.236, 0.236, 0.236)
ob_circle_003.location = (0.5501, 0.07644, 0.4614)
ob_circle_003.rotation_euler = (-0.744, 0.0619, -0.322)
ob_circle_003.scale = (0.236, 0.236, 0.236)
ob_circle_004.location = (0.04632, 0.03023, 0.3724)
ob_circle_004.rotation_euler = (-0.744, 0.0619, 0.0397)
ob_circle_004.scale = (0.236, 0.236, 0.236)
ob_circle_005.location = (-0.4488, 0.1293, 0.4651)
ob_circle_005.rotation_euler = (-0.744, 0.0619, -0.322)
ob_circle_005.scale = (0.236, 0.236, 0.236)

# ---- collection membership
col_collection.objects.link(ob_plane)
col_collection.objects.link(ob_plane_001)
col_collection.objects.link(ob_plane_002)
col_collection.objects.link(ob_plane_004)
col_collection.objects.link(ob_circle)
col_collection.objects.link(ob_circle_001)
col_collection.objects.link(ob_circle_002)
col_collection.objects.link(ob_circle_003)
col_collection.objects.link(ob_circle_004)
col_collection.objects.link(ob_circle_005)

# ---- scene / render settings (as saved in the file)
scene.frame_start = 1; scene.frame_end = 250; scene.frame_set(3)
scene.render.engine = 'CYCLES'
scene.cycles.samples = 512
scene.cycles.sampling_pattern = 'TABULATED_SOBOL'
scene.cycles.tile_size = 512
scene.eevee.use_gtao = True
scene.eevee.ray_tracing_options.trace_max_roughness = 0.0
scene.eevee.use_raytracing = True
scene.view_settings.view_transform = 'Filmic'
bpy.context.view_layer.update()

# ---- added for rendering (the .blend has no active camera and no usable light): camera, sun
cam_auto = bpy.data.cameras.new('AutoCamera')
cam_auto.lens = 50.0
cam_auto.sensor_width = 36.0
cam_auto.clip_end = 1000.0
ob_auto_camera = bpy.data.objects.new('AutoCamera', cam_auto)
scene.collection.objects.link(ob_auto_camera)
ob_auto_camera.location = (2.666, -3.35899, 2.90084)
ob_auto_camera.rotation_euler = (1.09748, -7.21219e-08, 0.694738)
scene.camera = ob_auto_camera
light_auto_sun = bpy.data.lights.new('AutoSun', 'SUN')
light_auto_sun.energy = 3.0
light_auto_sun.angle = 0.0523599
ob_auto_sun = bpy.data.objects.new('AutoSun', light_auto_sun)
scene.collection.objects.link(ob_auto_sun)
ob_auto_sun.rotation_euler = (0.872665, 0.174533, 0.523599)
bpy.context.view_layer.update()
